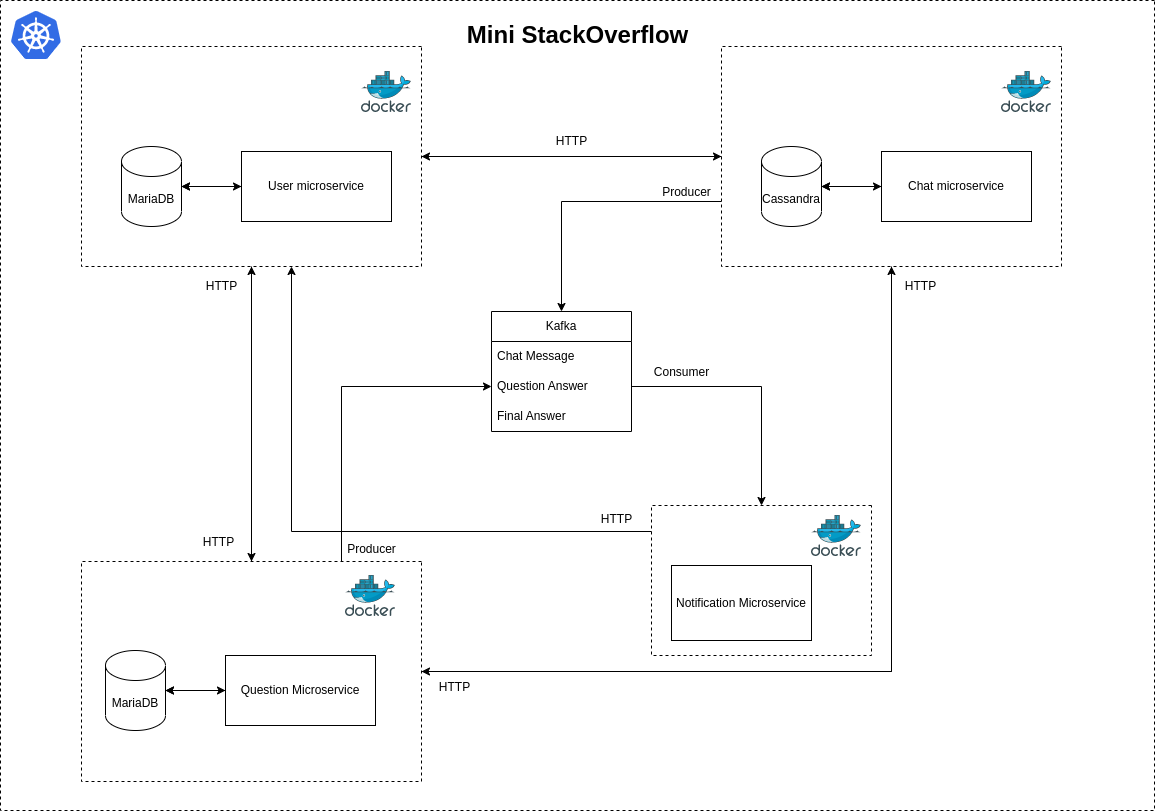

The diagram above was exported from draw.io. Its source (the exported page's mxGraphModel, read from the mxfile embedded in the PNG):
<mxGraphModel dx="2283" dy="561" grid="1" gridSize="10" guides="1" tooltips="1" connect="1" arrows="1" fold="1" page="1" pageScale="1" pageWidth="1169" pageHeight="827" math="0" shadow="0">
  <root>
    <mxCell id="0" />
    <mxCell id="1" parent="0" />
    <mxCell id="7poaS4x4w3k3mElBk418-34" value="" style="edgeStyle=orthogonalEdgeStyle;rounded=0;orthogonalLoop=1;jettySize=auto;html=1;" parent="1" source="7poaS4x4w3k3mElBk418-20" target="7poaS4x4w3k3mElBk418-32" edge="1">
      <mxGeometry relative="1" as="geometry" />
    </mxCell>
    <mxCell id="7poaS4x4w3k3mElBk418-35" style="edgeStyle=orthogonalEdgeStyle;rounded=0;orthogonalLoop=1;jettySize=auto;html=1;" parent="1" source="7poaS4x4w3k3mElBk418-20" target="7poaS4x4w3k3mElBk418-32" edge="1">
      <mxGeometry relative="1" as="geometry" />
    </mxCell>
    <mxCell id="7poaS4x4w3k3mElBk418-20" value="User microservice" style="rounded=0;whiteSpace=wrap;html=1;labelBackgroundColor=none;fillColor=default;" parent="1" vertex="1">
      <mxGeometry x="-920" y="160" width="150" height="70" as="geometry" />
    </mxCell>
    <mxCell id="7poaS4x4w3k3mElBk418-21" value="" style="sketch=0;aspect=fixed;html=1;points=[];align=center;image;fontSize=12;image=img/lib/mscae/Docker.svg;labelBackgroundColor=none;fillColor=default;" parent="1" vertex="1">
      <mxGeometry x="-800" y="80" width="50" height="41" as="geometry" />
    </mxCell>
    <mxCell id="7poaS4x4w3k3mElBk418-33" value="" style="edgeStyle=orthogonalEdgeStyle;rounded=0;orthogonalLoop=1;jettySize=auto;html=1;" parent="1" source="7poaS4x4w3k3mElBk418-32" target="7poaS4x4w3k3mElBk418-20" edge="1">
      <mxGeometry relative="1" as="geometry" />
    </mxCell>
    <mxCell id="7poaS4x4w3k3mElBk418-32" value="MariaDB" style="shape=cylinder3;whiteSpace=wrap;html=1;boundedLbl=1;backgroundOutline=1;size=15;labelBackgroundColor=none;fillColor=default;" parent="1" vertex="1">
      <mxGeometry x="-1040" y="155" width="60" height="80" as="geometry" />
    </mxCell>
    <mxCell id="7poaS4x4w3k3mElBk418-64" style="edgeStyle=orthogonalEdgeStyle;rounded=0;orthogonalLoop=1;jettySize=auto;html=1;" parent="1" source="7poaS4x4w3k3mElBk418-36" target="7poaS4x4w3k3mElBk418-44" edge="1">
      <mxGeometry relative="1" as="geometry" />
    </mxCell>
    <mxCell id="7poaS4x4w3k3mElBk418-71" style="edgeStyle=orthogonalEdgeStyle;rounded=0;orthogonalLoop=1;jettySize=auto;html=1;entryX=1;entryY=0.5;entryDx=0;entryDy=0;" parent="1" source="7poaS4x4w3k3mElBk418-36" target="7poaS4x4w3k3mElBk418-51" edge="1">
      <mxGeometry relative="1" as="geometry">
        <Array as="points">
          <mxPoint x="-270" y="680" />
        </Array>
      </mxGeometry>
    </mxCell>
    <mxCell id="7poaS4x4w3k3mElBk418-99" style="edgeStyle=orthogonalEdgeStyle;rounded=0;orthogonalLoop=1;jettySize=auto;html=1;entryX=0.5;entryY=0;entryDx=0;entryDy=0;" parent="1" target="7poaS4x4w3k3mElBk418-90" edge="1">
      <mxGeometry relative="1" as="geometry">
        <mxPoint x="-440" y="210" as="sourcePoint" />
        <mxPoint x="-600" y="365" as="targetPoint" />
      </mxGeometry>
    </mxCell>
    <mxCell id="7poaS4x4w3k3mElBk418-36" value="" style="rounded=0;whiteSpace=wrap;html=1;fillColor=none;flipH=1;flipV=0;labelBackgroundColor=none;dashed=1;" parent="1" vertex="1">
      <mxGeometry x="-440" y="55" width="340" height="220" as="geometry" />
    </mxCell>
    <mxCell id="7poaS4x4w3k3mElBk418-37" value="" style="edgeStyle=orthogonalEdgeStyle;rounded=0;orthogonalLoop=1;jettySize=auto;html=1;" parent="1" source="7poaS4x4w3k3mElBk418-39" target="7poaS4x4w3k3mElBk418-42" edge="1">
      <mxGeometry relative="1" as="geometry" />
    </mxCell>
    <mxCell id="7poaS4x4w3k3mElBk418-38" style="edgeStyle=orthogonalEdgeStyle;rounded=0;orthogonalLoop=1;jettySize=auto;html=1;" parent="1" source="7poaS4x4w3k3mElBk418-39" target="7poaS4x4w3k3mElBk418-42" edge="1">
      <mxGeometry relative="1" as="geometry" />
    </mxCell>
    <mxCell id="7poaS4x4w3k3mElBk418-39" value="Chat microservice" style="rounded=0;whiteSpace=wrap;html=1;labelBackgroundColor=none;fillColor=default;" parent="1" vertex="1">
      <mxGeometry x="-280" y="160" width="150" height="70" as="geometry" />
    </mxCell>
    <mxCell id="7poaS4x4w3k3mElBk418-40" value="" style="sketch=0;aspect=fixed;html=1;points=[];align=center;image;fontSize=12;image=img/lib/mscae/Docker.svg;labelBackgroundColor=none;fillColor=default;" parent="1" vertex="1">
      <mxGeometry x="-160" y="80" width="50" height="41" as="geometry" />
    </mxCell>
    <mxCell id="7poaS4x4w3k3mElBk418-41" value="" style="edgeStyle=orthogonalEdgeStyle;rounded=0;orthogonalLoop=1;jettySize=auto;html=1;" parent="1" source="7poaS4x4w3k3mElBk418-42" target="7poaS4x4w3k3mElBk418-39" edge="1">
      <mxGeometry relative="1" as="geometry" />
    </mxCell>
    <mxCell id="7poaS4x4w3k3mElBk418-42" value="Cassandra" style="shape=cylinder3;whiteSpace=wrap;html=1;boundedLbl=1;backgroundOutline=1;size=15;labelBackgroundColor=none;fillColor=default;" parent="1" vertex="1">
      <mxGeometry x="-400" y="155" width="60" height="80" as="geometry" />
    </mxCell>
    <mxCell id="7poaS4x4w3k3mElBk418-63" style="edgeStyle=orthogonalEdgeStyle;rounded=0;orthogonalLoop=1;jettySize=auto;html=1;entryX=0;entryY=0.5;entryDx=0;entryDy=0;" parent="1" source="7poaS4x4w3k3mElBk418-44" target="7poaS4x4w3k3mElBk418-36" edge="1">
      <mxGeometry relative="1" as="geometry" />
    </mxCell>
    <mxCell id="7poaS4x4w3k3mElBk418-69" style="edgeStyle=orthogonalEdgeStyle;rounded=0;orthogonalLoop=1;jettySize=auto;html=1;" parent="1" source="7poaS4x4w3k3mElBk418-44" target="7poaS4x4w3k3mElBk418-51" edge="1">
      <mxGeometry relative="1" as="geometry" />
    </mxCell>
    <mxCell id="7poaS4x4w3k3mElBk418-44" value="" style="rounded=0;whiteSpace=wrap;html=1;fillColor=none;flipH=1;flipV=0;labelBackgroundColor=none;dashed=1;" parent="1" vertex="1">
      <mxGeometry x="-1080" y="55" width="340" height="220" as="geometry" />
    </mxCell>
    <mxCell id="7poaS4x4w3k3mElBk418-45" value="" style="edgeStyle=orthogonalEdgeStyle;rounded=0;orthogonalLoop=1;jettySize=auto;html=1;" parent="1" source="7poaS4x4w3k3mElBk418-47" target="7poaS4x4w3k3mElBk418-50" edge="1">
      <mxGeometry relative="1" as="geometry" />
    </mxCell>
    <mxCell id="7poaS4x4w3k3mElBk418-46" style="edgeStyle=orthogonalEdgeStyle;rounded=0;orthogonalLoop=1;jettySize=auto;html=1;" parent="1" source="7poaS4x4w3k3mElBk418-47" target="7poaS4x4w3k3mElBk418-50" edge="1">
      <mxGeometry relative="1" as="geometry" />
    </mxCell>
    <mxCell id="7poaS4x4w3k3mElBk418-47" value="Question Microservice" style="rounded=0;whiteSpace=wrap;html=1;labelBackgroundColor=none;fillColor=default;" parent="1" vertex="1">
      <mxGeometry x="-936" y="664" width="150" height="70" as="geometry" />
    </mxCell>
    <mxCell id="7poaS4x4w3k3mElBk418-48" value="" style="sketch=0;aspect=fixed;html=1;points=[];align=center;image;fontSize=12;image=img/lib/mscae/Docker.svg;labelBackgroundColor=none;fillColor=default;" parent="1" vertex="1">
      <mxGeometry x="-816" y="584" width="50" height="41" as="geometry" />
    </mxCell>
    <mxCell id="7poaS4x4w3k3mElBk418-49" value="" style="edgeStyle=orthogonalEdgeStyle;rounded=0;orthogonalLoop=1;jettySize=auto;html=1;" parent="1" source="7poaS4x4w3k3mElBk418-50" target="7poaS4x4w3k3mElBk418-47" edge="1">
      <mxGeometry relative="1" as="geometry" />
    </mxCell>
    <mxCell id="7poaS4x4w3k3mElBk418-50" value="MariaDB" style="shape=cylinder3;whiteSpace=wrap;html=1;boundedLbl=1;backgroundOutline=1;size=15;labelBackgroundColor=none;fillColor=default;" parent="1" vertex="1">
      <mxGeometry x="-1056" y="659" width="60" height="80" as="geometry" />
    </mxCell>
    <mxCell id="7poaS4x4w3k3mElBk418-68" style="edgeStyle=orthogonalEdgeStyle;rounded=0;orthogonalLoop=1;jettySize=auto;html=1;entryX=0.5;entryY=1;entryDx=0;entryDy=0;" parent="1" source="7poaS4x4w3k3mElBk418-51" target="7poaS4x4w3k3mElBk418-44" edge="1">
      <mxGeometry relative="1" as="geometry">
        <mxPoint x="-910" y="280" as="targetPoint" />
      </mxGeometry>
    </mxCell>
    <mxCell id="7poaS4x4w3k3mElBk418-70" style="edgeStyle=orthogonalEdgeStyle;rounded=0;orthogonalLoop=1;jettySize=auto;html=1;entryX=0.5;entryY=1;entryDx=0;entryDy=0;" parent="1" source="7poaS4x4w3k3mElBk418-51" target="7poaS4x4w3k3mElBk418-36" edge="1">
      <mxGeometry relative="1" as="geometry" />
    </mxCell>
    <mxCell id="7poaS4x4w3k3mElBk418-96" style="edgeStyle=orthogonalEdgeStyle;rounded=0;orthogonalLoop=1;jettySize=auto;html=1;entryX=0;entryY=0.5;entryDx=0;entryDy=0;" parent="1" source="7poaS4x4w3k3mElBk418-51" target="7poaS4x4w3k3mElBk418-92" edge="1">
      <mxGeometry relative="1" as="geometry">
        <Array as="points">
          <mxPoint x="-820" y="395" />
        </Array>
      </mxGeometry>
    </mxCell>
    <mxCell id="7poaS4x4w3k3mElBk418-51" value="" style="rounded=0;whiteSpace=wrap;html=1;fillColor=none;flipH=1;flipV=0;labelBackgroundColor=none;dashed=1;" parent="1" vertex="1">
      <mxGeometry x="-1080" y="570" width="340" height="220" as="geometry" />
    </mxCell>
    <mxCell id="7poaS4x4w3k3mElBk418-54" value="Notification Microservice" style="rounded=0;whiteSpace=wrap;html=1;labelBackgroundColor=none;fillColor=default;" parent="1" vertex="1">
      <mxGeometry x="-490" y="574" width="140" height="75" as="geometry" />
    </mxCell>
    <mxCell id="7poaS4x4w3k3mElBk418-55" value="" style="sketch=0;aspect=fixed;html=1;points=[];align=center;image;fontSize=12;image=img/lib/mscae/Docker.svg;labelBackgroundColor=none;fillColor=default;" parent="1" vertex="1">
      <mxGeometry x="-350" y="524" width="50" height="41" as="geometry" />
    </mxCell>
    <mxCell id="7poaS4x4w3k3mElBk418-83" style="edgeStyle=orthogonalEdgeStyle;rounded=0;orthogonalLoop=1;jettySize=auto;html=1;" parent="1" source="7poaS4x4w3k3mElBk418-60" target="7poaS4x4w3k3mElBk418-44" edge="1">
      <mxGeometry relative="1" as="geometry">
        <mxPoint x="-870" y="280" as="targetPoint" />
        <Array as="points">
          <mxPoint x="-870" y="540" />
        </Array>
      </mxGeometry>
    </mxCell>
    <mxCell id="7poaS4x4w3k3mElBk418-60" value="" style="rounded=0;whiteSpace=wrap;html=1;fillColor=none;flipH=1;flipV=0;labelBackgroundColor=none;dashed=1;" parent="1" vertex="1">
      <mxGeometry x="-510" y="514" width="220" height="150" as="geometry" />
    </mxCell>
    <mxCell id="7poaS4x4w3k3mElBk418-72" value="HTTP" style="text;html=1;align=center;verticalAlign=middle;resizable=0;points=[];autosize=1;strokeColor=none;fillColor=none;" parent="1" vertex="1">
      <mxGeometry x="-615" y="135" width="50" height="30" as="geometry" />
    </mxCell>
    <mxCell id="7poaS4x4w3k3mElBk418-73" value="HTTP" style="text;html=1;align=center;verticalAlign=middle;resizable=0;points=[];autosize=1;strokeColor=none;fillColor=none;" parent="1" vertex="1">
      <mxGeometry x="-266" y="280" width="50" height="30" as="geometry" />
    </mxCell>
    <mxCell id="7poaS4x4w3k3mElBk418-74" value="HTTP" style="text;html=1;align=center;verticalAlign=middle;resizable=0;points=[];autosize=1;strokeColor=none;fillColor=none;rotation=0;" parent="1" vertex="1">
      <mxGeometry x="-965" y="280" width="50" height="30" as="geometry" />
    </mxCell>
    <mxCell id="7poaS4x4w3k3mElBk418-82" value="HTTP" style="text;html=1;align=center;verticalAlign=middle;resizable=0;points=[];autosize=1;strokeColor=none;fillColor=none;rotation=0;" parent="1" vertex="1">
      <mxGeometry x="-570" y="513" width="50" height="30" as="geometry" />
    </mxCell>
    <mxCell id="7poaS4x4w3k3mElBk418-87" value="HTTP" style="text;html=1;align=center;verticalAlign=middle;resizable=0;points=[];autosize=1;strokeColor=none;fillColor=none;" parent="1" vertex="1">
      <mxGeometry x="-732" y="681" width="50" height="30" as="geometry" />
    </mxCell>
    <mxCell id="7poaS4x4w3k3mElBk418-88" value="HTTP" style="text;html=1;align=center;verticalAlign=middle;resizable=0;points=[];autosize=1;strokeColor=none;fillColor=none;" parent="1" vertex="1">
      <mxGeometry x="-968" y="536" width="50" height="30" as="geometry" />
    </mxCell>
    <mxCell id="7poaS4x4w3k3mElBk418-90" value="Kafka" style="swimlane;fontStyle=0;childLayout=stackLayout;horizontal=1;startSize=30;horizontalStack=0;resizeParent=1;resizeParentMax=0;resizeLast=0;collapsible=1;marginBottom=0;whiteSpace=wrap;html=1;labelBackgroundColor=none;fillColor=default;" parent="1" vertex="1">
      <mxGeometry x="-670" y="320" width="140" height="120" as="geometry" />
    </mxCell>
    <mxCell id="7poaS4x4w3k3mElBk418-91" value="Chat Message" style="text;strokeColor=none;fillColor=none;align=left;verticalAlign=middle;spacingLeft=4;spacingRight=4;overflow=hidden;points=[[0,0.5],[1,0.5]];portConstraint=eastwest;rotatable=0;whiteSpace=wrap;html=1;" parent="7poaS4x4w3k3mElBk418-90" vertex="1">
      <mxGeometry y="30" width="140" height="30" as="geometry" />
    </mxCell>
    <mxCell id="7poaS4x4w3k3mElBk418-92" value="Question Answer" style="text;strokeColor=none;fillColor=none;align=left;verticalAlign=middle;spacingLeft=4;spacingRight=4;overflow=hidden;points=[[0,0.5],[1,0.5]];portConstraint=eastwest;rotatable=0;whiteSpace=wrap;html=1;" parent="7poaS4x4w3k3mElBk418-90" vertex="1">
      <mxGeometry y="60" width="140" height="30" as="geometry" />
    </mxCell>
    <mxCell id="7poaS4x4w3k3mElBk418-93" value="Final Answer" style="text;strokeColor=none;fillColor=none;align=left;verticalAlign=middle;spacingLeft=4;spacingRight=4;overflow=hidden;points=[[0,0.5],[1,0.5]];portConstraint=eastwest;rotatable=0;whiteSpace=wrap;html=1;" parent="7poaS4x4w3k3mElBk418-90" vertex="1">
      <mxGeometry y="90" width="140" height="30" as="geometry" />
    </mxCell>
    <mxCell id="7poaS4x4w3k3mElBk418-95" style="edgeStyle=orthogonalEdgeStyle;rounded=0;orthogonalLoop=1;jettySize=auto;html=1;" parent="1" source="7poaS4x4w3k3mElBk418-92" target="7poaS4x4w3k3mElBk418-60" edge="1">
      <mxGeometry relative="1" as="geometry" />
    </mxCell>
    <mxCell id="7poaS4x4w3k3mElBk418-97" value="Producer" style="text;html=1;align=center;verticalAlign=middle;resizable=0;points=[];autosize=1;strokeColor=none;fillColor=none;" parent="1" vertex="1">
      <mxGeometry x="-825" y="543" width="70" height="30" as="geometry" />
    </mxCell>
    <mxCell id="7poaS4x4w3k3mElBk418-100" value="Producer" style="text;html=1;align=center;verticalAlign=middle;resizable=0;points=[];autosize=1;strokeColor=none;fillColor=none;" parent="1" vertex="1">
      <mxGeometry x="-510" y="186" width="70" height="30" as="geometry" />
    </mxCell>
    <mxCell id="7poaS4x4w3k3mElBk418-101" value="Consumer" style="text;html=1;align=center;verticalAlign=middle;resizable=0;points=[];autosize=1;strokeColor=none;fillColor=none;" parent="1" vertex="1">
      <mxGeometry x="-520" y="366" width="80" height="30" as="geometry" />
    </mxCell>
    <mxCell id="7poaS4x4w3k3mElBk418-105" value="" style="sketch=0;aspect=fixed;html=1;points=[];align=center;image;fontSize=12;image=img/lib/mscae/Kubernetes.svg;labelBackgroundColor=none;fillColor=default;" parent="1" vertex="1">
      <mxGeometry x="-1150" y="20" width="50" height="48" as="geometry" />
    </mxCell>
    <mxCell id="7poaS4x4w3k3mElBk418-107" value="" style="rounded=0;whiteSpace=wrap;html=1;fillColor=none;flipH=1;flipV=0;labelBackgroundColor=none;dashed=1;" parent="1" vertex="1">
      <mxGeometry x="-1161" y="9" width="1154" height="810" as="geometry" />
    </mxCell>
    <mxCell id="7poaS4x4w3k3mElBk418-109" value="Mini StackOverflow" style="text;strokeColor=none;fillColor=none;html=1;fontSize=24;fontStyle=1;verticalAlign=middle;align=center;" parent="1" vertex="1">
      <mxGeometry x="-709" y="24" width="250" height="40" as="geometry" />
    </mxCell>
  </root>
</mxGraphModel>